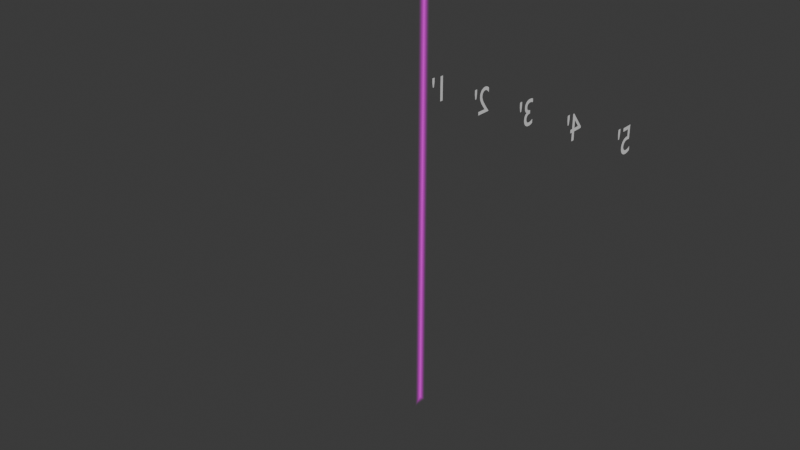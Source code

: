 # Source: ruler-radiance-r1.blend  (saved by Blender 5.2.44; exported with 4.5.12 LTS)
import bpy
from mathutils import Matrix  # noqa: F401  (used for matrix-valued properties, if any)

bpy.ops.wm.read_factory_settings(use_empty=True)
scene = bpy.context.scene
scene.name = 'Scene'

# ---- collections
col_collection = bpy.data.collections.new('Collection'); scene.collection.children.link(col_collection)

# ---- images (referenced by path relative to the original .blend; pixels are not part of the script)
import os
ASSET_DIR = os.environ.get("B2B_ASSET_DIR", "")  # directory of the original .blend (textures are referenced by path, not embedded)
HERE = os.path.dirname(os.path.abspath(__file__))  # packed textures are extracted next to this script under _unpacked/

def load_image(name, relpath, width, height, colorspace="sRGB"):
    """Load a texture the original file referenced (path relative to the .blend, or extracted next to this script)."""
    p = next((c for c in (os.path.join(HERE, relpath), os.path.join(ASSET_DIR, relpath)) if relpath and os.path.exists(c)), "")
    if p:
        img = bpy.data.images.load(p, check_existing=True)
        img.name = name
    else:  # same state as the original file: an image datablock whose file is absent (Cycles renders it pink)
        img = bpy.data.images.new(name, width, height)
        img.source = "FILE"
        img.filepath = "//" + (relpath or name)
    img.colorspace_settings.name = colorspace
    return img
img_fxwatertileflat_emask_dds = load_image('fxwatertileflat_emask.dds', 'fxwatertileflat_emask.dds', 1024, 1024, 'sRGB')

# ---- materials (node trees are filled in below, after node groups)
mat_material_001 = bpy.data.materials.new('Material.001')
mat_material_001.use_backface_culling_lightprobe_volume = False

# ---- node groups
ng_skyrimshader_effect = bpy.data.node_groups.new('SkyrimShader:Effect', 'ShaderNodeTree')
_s = ng_skyrimshader_effect.interface.new_socket(name='BSDF', in_out='OUTPUT', socket_type='NodeSocketShader')
_s = ng_skyrimshader_effect.interface.new_socket(name='Diffuse', in_out='INPUT', socket_type='NodeSocketColor')
_s = ng_skyrimshader_effect.interface.new_socket(name='Alpha Property', in_out='INPUT', socket_type='NodeSocketFloat')
_s.default_value = 1.0
_s = ng_skyrimshader_effect.interface.new_socket(name='Alpha Adjust', in_out='INPUT', socket_type='NodeSocketFloat')
_s.default_value = 1.0
_s.min_value = 0.0
_s.max_value = 1.0
_s = ng_skyrimshader_effect.interface.new_socket(name='Vertex Color', in_out='INPUT', socket_type='NodeSocketColor')
_s.default_value = (1.0, 1.0, 1.0, 1.0)
_s = ng_skyrimshader_effect.interface.new_socket(name='Vertex Alpha', in_out='INPUT', socket_type='NodeSocketFloat')
_s.default_value = 1.0
_s.min_value = 0.0
_s.max_value = 1.0
_s = ng_skyrimshader_effect.interface.new_socket(name='Emission Color', in_out='INPUT', socket_type='NodeSocketColor')
_s = ng_skyrimshader_effect.interface.new_socket(name='Emission Strength', in_out='INPUT', socket_type='NodeSocketFloat')
_N = ng_skyrimshader_effect.nodes; _L = ng_skyrimshader_effect.links
n0 = _N.new('NodeGroupInput'); n0.name = 'Group Input'; n0.location = (-1160, -220)
n1 = _N.new('ShaderNodeBsdfPrincipled'); n1.name = 'Principled BSDF'; n1.location = (163, 0)
n1.inputs[3].default_value = 1.0
n1.inputs[10].default_value = 2.0
n1.inputs[13].default_value = 0.0
n2 = _N.new('ShaderNodeMix'); n2.name = 'Mix'; n2.location = (-440, 240)
n2.data_type = 'RGBA'
n2.blend_type = 'MULTIPLY'
n3 = _N.new('NodeGroupOutput'); n3.name = 'Group Output'; n3.location = (459, 0)
n4 = _N.new('NodeGroupInput'); n4.name = 'Group Input.001'; n4.location = (-1160, 100)
n5 = _N.new('NodeGroupInput'); n5.name = 'Group Input.002'; n5.location = (-1160, -54)
n6 = _N.new('ShaderNodeMix'); n6.name = 'Mix.001'; n6.location = (-140, 240)
n6.data_type = 'RGBA'
n6.blend_type = 'MULTIPLY'
n6.inputs[0].default_value = 1.0
n7 = _N.new('ShaderNodeRGBCurve'); n7.name = 'RGB Curves'; n7.location = (-780, 360)
_c = n7.mapping.curves[3]
while len(_c.points) > 2: _c.points.remove(_c.points[-1])
_c.points[0].location = (0.0, 0.0); _c.points[0].handle_type = 'AUTO'
_c.points[1].location = (0.74018, 0.2931); _c.points[1].handle_type = 'AUTO'
_p = _c.points.new(1.0, 1.0); _p.handle_type = 'AUTO'
n7.mapping.update()
n8 = _N.new('ShaderNodeMix'); n8.name = 'Mix.004'; n8.location = (-460, -240)
n8.data_type = 'RGBA'
n8.inputs[6].default_value = (0.0, 0.0, 0.0, 1.0)
n9 = _N.new('NodeReroute'); n9.name = 'Reroute'; n9.location = (-600, -260)
n9.width = 10
n10 = _N.new('ShaderNodeMapRange'); n10.name = 'Map Range'; n10.location = (-760, -460)
n10.inputs[2].default_value = 2.0
n10.inputs[4].default_value = 0.5
n11 = _N.new('ShaderNodeMix'); n11.name = 'Mix.002'; n11.location = (-160, -260)
n11.data_type = 'RGBA'
n11.blend_type = 'MULTIPLY'
n11.inputs[0].default_value = 1.0
n12 = _N.new('ShaderNodeMapRange'); n12.name = 'Map Range.001'; n12.location = (-960, 360)
n12.inputs[1].default_value = 1.0
n12.inputs[2].default_value = 2.0
n12.inputs[3].default_value = 1.0
n12.inputs[4].default_value = 0.0
n13 = _N.new('ShaderNodeMix'); n13.name = 'Mix.003'; n13.location = (-673, -13)
n13.data_type = 'RGBA'
n13.blend_type = 'MULTIPLY'
n13.inputs[0].default_value = 1.0
n14 = _N.new('ShaderNodeMix'); n14.name = 'Mix.005'; n14.location = (-852, 20)
n14.data_type = 'RGBA'
n14.blend_type = 'MULTIPLY'
n14.inputs[0].default_value = 1.0
_L.new(n1.outputs[0], n3.inputs[0])
_L.new(n7.outputs[0], n2.inputs[6])
_L.new(n4.outputs[3], n2.inputs[7])
_L.new(n6.outputs[2], n1.inputs[0])
_L.new(n2.outputs[2], n6.inputs[6])
_L.new(n4.outputs[0], n7.inputs[1])
_L.new(n9.outputs[0], n8.inputs[7])
_L.new(n0.outputs[5], n9.inputs[0])
_L.new(n0.outputs[6], n10.inputs[0])
_L.new(n10.outputs[0], n8.inputs[0])
_L.new(n10.outputs[0], n1.inputs[28])
_L.new(n8.outputs[2], n11.inputs[7])
_L.new(n2.outputs[2], n11.inputs[6])
_L.new(n11.outputs[2], n1.inputs[27])
_L.new(n9.outputs[0], n6.inputs[7])
_L.new(n0.outputs[6], n12.inputs[0])
_L.new(n12.outputs[0], n7.inputs[0])
_L.new(n13.outputs[2], n1.inputs[4])
_L.new(n14.outputs[2], n13.inputs[6])
_L.new(n5.outputs[4], n13.inputs[7])
_L.new(n5.outputs[1], n14.inputs[6])
_L.new(n5.outputs[2], n14.inputs[7])
n3.is_active_output = True
ng_alphaproperty = bpy.data.node_groups.new('AlphaProperty', 'ShaderNodeTree')
_s = ng_alphaproperty.interface.new_socket(name='Alpha', in_out='OUTPUT', socket_type='NodeSocketFloat')
_s = ng_alphaproperty.interface.new_socket(name='Alpha', in_out='INPUT', socket_type='NodeSocketFloat')
_s.default_value = 1.0
_s.min_value = -1e+04
_s.max_value = 1e+04
_s = ng_alphaproperty.interface.new_socket(name='Alpha Test', in_out='INPUT', socket_type='NodeSocketBool')
_s.default_value = True
_s = ng_alphaproperty.interface.new_socket(name='Alpha Threshold', in_out='INPUT', socket_type='NodeSocketFloat')
_s.default_value = 128.0
_s.min_value = 0.0
_s.max_value = 255.0
_s = ng_alphaproperty.interface.new_socket(name='Alpha Blend', in_out='INPUT', socket_type='NodeSocketBool')
_s = ng_alphaproperty.interface.new_socket(name='Source Blend Mode', in_out='INPUT', socket_type='NodeSocketInt')
_s.default_value = 6
_s.min_value = 0
_s.max_value = 10
_s = ng_alphaproperty.interface.new_socket(name='Destination Blend Mode', in_out='INPUT', socket_type='NodeSocketInt')
_s.default_value = 7
_s.min_value = 0
_s.max_value = 10
_s = ng_alphaproperty.interface.new_socket(name='Vertex Alpha', in_out='INPUT', socket_type='NodeSocketFloat')
_s.default_value = 1.0
_N = ng_alphaproperty.nodes; _L = ng_alphaproperty.links
n0 = _N.new('NodeGroupOutput'); n0.name = 'Group Output'; n0.location = (747, 42)
n1 = _N.new('NodeGroupInput'); n1.name = 'Group Input'; n1.location = (-1327, 120)
n1.width = 178
n2 = _N.new('ShaderNodeMath'); n2.name = 'Math.005'; n2.location = (-838, 167)
n2.operation = 'MULTIPLY'
n3 = _N.new('ShaderNodeMath'); n3.name = 'Math'; n3.location = (-358, 44)
n3.label = 'Test Alpha'
n3.operation = 'GREATER_THAN'
n4 = _N.new('ShaderNodeMix'); n4.name = 'Mix.004'; n4.location = (-98, 61)
n4.label = 'Apply Alpha Test'
n4.inputs[2].default_value = 1.0
n5 = _N.new('ShaderNodeMix'); n5.name = 'Mix.005'; n5.location = (-625, -201)
n5.label = 'Apply Alpha Blend'
n5.inputs[2].default_value = 1.0
n6 = _N.new('NodeReroute'); n6.name = 'Reroute.004'; n6.location = (-304, 189)
n6.width = 16
n6.socket_idname = 'NodeSocketBool'
n7 = _N.new('ShaderNodeMath'); n7.name = 'Math.006'; n7.location = (132, 44)
n7.label = 'Test + Blend'
n7.operation = 'MULTIPLY'
n8 = _N.new('NodeReroute'); n8.name = 'Reroute.001'; n8.location = (-838, 187)
n8.width = 16
n8.socket_idname = 'NodeSocketBool'
n9 = _N.new('NodeReroute'); n9.name = 'Reroute.002'; n9.location = (-487, 135)
n9.width = 16
n9.socket_idname = 'NodeSocketFloat'
n10 = _N.new('NodeReroute'); n10.name = 'Reroute.003'; n10.location = (59, -232)
n10.width = 16
n10.socket_idname = 'NodeSocketFloat'
n11 = _N.new('NodeReroute'); n11.name = 'Reroute'; n11.location = (-1036, -165)
n11.width = 16
n11.socket_idname = 'NodeSocketBool'
n12 = _N.new('ShaderNodeMath'); n12.name = 'Math.001'; n12.location = (-1037, 48)
n12.label = 'Gamma Correction'
n12.operation = 'POWER'
n12.inputs[1].default_value = 2.2
n13 = _N.new('ShaderNodeMath'); n13.name = 'Math.002'; n13.location = (-618, 44)
n13.label = 'Map to Blender'
n13.operation = 'DIVIDE'
n13.inputs[1].default_value = 255.0
n14 = _N.new('NodeReroute'); n14.name = 'Reroute.005'; n14.location = (-1009, -121)
n14.width = 16
n14.socket_idname = 'NodeSocketFloat'
n15 = _N.new('ShaderNodeMix'); n15.name = 'Mix.006'; n15.location = (-105, -201)
n15.label = 'Apply Dst 1'
n16 = _N.new('ShaderNodeMath'); n16.name = 'Math.003'; n16.location = (-827, -346)
n16.label = 'Dst Blend One'
n16.operation = 'COMPARE'
n16.inputs[1].default_value = 0.0
n16.inputs[2].default_value = 0.001
n17 = _N.new('NodeReroute'); n17.name = 'Reroute.006'; n17.location = (-998, -448)
n17.width = 16
n17.socket_idname = 'NodeSocketInt'
n18 = _N.new('ShaderNodeMath'); n18.name = 'Math.007'; n18.location = (-365, -217)
n18.label = 'Dst One Result'
n18.operation = 'MULTIPLY'
n19 = _N.new('NodeReroute'); n19.name = 'Reroute.007'; n19.location = (-230, -381)
n19.width = 16
n19.socket_idname = 'NodeSocketFloat'
n20 = _N.new('NodeReroute'); n20.name = 'Reroute.008'; n20.location = (-372, -185)
n20.width = 16
n20.socket_idname = 'NodeSocketFloat'
n21 = _N.new('NodeReroute'); n21.name = 'Reroute.009'; n21.location = (-228, -186)
n21.width = 16
n21.socket_idname = 'NodeSocketFloat'
n22 = _N.new('ShaderNodeMix'); n22.name = 'Mix.007'; n22.location = (461, 56)
n22.label = 'Apply Alpha Blend'
n23 = _N.new('NodeReroute'); n23.name = 'Reroute.010'; n23.location = (36, -171)
n23.width = 16
n23.socket_idname = 'NodeSocketBool'
n24 = _N.new('NodeReroute'); n24.name = 'Reroute.011'; n24.location = (137, 70)
n24.width = 16
n24.socket_idname = 'NodeSocketFloat'
n25 = _N.new('NodeReroute'); n25.name = 'Reroute.012'; n25.location = (277, 67)
n25.width = 16
n25.socket_idname = 'NodeSocketFloat'
_L.new(n8.outputs[0], n6.inputs[0])
_L.new(n6.outputs[0], n4.inputs[0])
_L.new(n3.outputs[0], n4.inputs[3])
_L.new(n11.outputs[0], n5.inputs[0])
_L.new(n10.outputs[0], n7.inputs[1])
_L.new(n4.outputs[0], n7.inputs[0])
_L.new(n1.outputs[0], n2.inputs[0])
_L.new(n9.outputs[0], n3.inputs[0])
_L.new(n2.outputs[0], n5.inputs[3])
_L.new(n1.outputs[1], n8.inputs[0])
_L.new(n2.outputs[0], n9.inputs[0])
_L.new(n1.outputs[3], n11.inputs[0])
_L.new(n1.outputs[6], n12.inputs[0])
_L.new(n12.outputs[0], n2.inputs[1])
_L.new(n13.outputs[0], n3.inputs[1])
_L.new(n14.outputs[0], n13.inputs[0])
_L.new(n1.outputs[2], n14.inputs[0])
_L.new(n17.outputs[0], n16.inputs[0])
_L.new(n1.outputs[5], n17.inputs[0])
_L.new(n5.outputs[0], n18.inputs[0])
_L.new(n19.outputs[0], n15.inputs[0])
_L.new(n18.outputs[0], n15.inputs[3])
_L.new(n21.outputs[0], n15.inputs[2])
_L.new(n15.outputs[0], n10.inputs[0])
_L.new(n16.outputs[0], n19.inputs[0])
_L.new(n5.outputs[0], n20.inputs[0])
_L.new(n20.outputs[0], n21.inputs[0])
_L.new(n23.outputs[0], n22.inputs[0])
_L.new(n11.outputs[0], n23.inputs[0])
_L.new(n7.outputs[0], n22.inputs[3])
_L.new(n22.outputs[0], n0.inputs[0])
_L.new(n25.outputs[0], n22.inputs[2])
_L.new(n4.outputs[0], n24.inputs[0])
_L.new(n24.outputs[0], n25.inputs[0])
n0.is_active_output = True
ng_uv_converter = bpy.data.node_groups.new('UV_Converter', 'ShaderNodeTree')
_s = ng_uv_converter.interface.new_socket(name='Vector', in_out='OUTPUT', socket_type='NodeSocketVector')
_s = ng_uv_converter.interface.new_socket(name='Offset U', in_out='INPUT', socket_type='NodeSocketFloat')
_s = ng_uv_converter.interface.new_socket(name='Offset V', in_out='INPUT', socket_type='NodeSocketFloat')
_s = ng_uv_converter.interface.new_socket(name='Scale U', in_out='INPUT', socket_type='NodeSocketFloat')
_s = ng_uv_converter.interface.new_socket(name='Scale V', in_out='INPUT', socket_type='NodeSocketFloat')
_s = ng_uv_converter.interface.new_socket(name='Wrap U', in_out='INPUT', socket_type='NodeSocketInt')
_s.subtype = 'FACTOR'
_s.min_value = 0
_s.max_value = 1
_s = ng_uv_converter.interface.new_socket(name='Wrap V', in_out='INPUT', socket_type='NodeSocketInt')
_s.subtype = 'FACTOR'
_s.min_value = 0
_s.max_value = 1
_N = ng_uv_converter.nodes; _L = ng_uv_converter.links
n0 = _N.new('NodeGroupInput'); n0.name = 'Group Input'; n0.location = (-200, 0)
n1 = _N.new('ShaderNodeTexCoord'); n1.name = 'Texture Coordinate'; n1.location = (-200, 400)
n2 = _N.new('ShaderNodeSeparateXYZ'); n2.name = 'Separate XYZ'; n2.location = (0, 400)
n3 = _N.new('ShaderNodeMath'); n3.name = 'Math'; n3.location = (200, 400)
n4 = _N.new('ShaderNodeMath'); n4.name = 'Math.001'; n4.location = (400, 350)
n4.operation = 'MULTIPLY'
n5 = _N.new('ShaderNodeMix'); n5.name = 'Mix'; n5.location = (958, 128)
n5.data_type = 'RGBA'
n6 = _N.new('ShaderNodeMath'); n6.name = 'Math.002'; n6.location = (200, -140)
n7 = _N.new('ShaderNodeMath'); n7.name = 'Math.003'; n7.location = (400, -140)
n7.operation = 'MULTIPLY'
n8 = _N.new('ShaderNodeCombineXYZ'); n8.name = 'Combine XYZ'; n8.location = (1158, -12)
n9 = _N.new('NodeGroupOutput'); n9.name = 'Group Output'; n9.location = (1358, 8)
n10 = _N.new('NodeReroute'); n10.name = 'Reroute'; n10.location = (20, -348)
n10.width = 14
n10.socket_idname = 'NodeSocketIntFactor'
n11 = _N.new('NodeReroute'); n11.name = 'Reroute.001'; n11.location = (340, -100)
n11.width = 14
n11.socket_idname = 'NodeSocketFloat'
n12 = _N.new('NodeReroute'); n12.name = 'Reroute.002'; n12.location = (833, -120)
n12.width = 14
n12.socket_idname = 'NodeSocketIntFactor'
n13 = _N.new('NodeReroute'); n13.name = 'Reroute.003'; n13.location = (833, 320)
n13.width = 14
n13.socket_idname = 'NodeSocketFloat'
n14 = _N.new('NodeReroute'); n14.name = 'Reroute.004'; n14.location = (600, -388)
n14.width = 14
n14.socket_idname = 'NodeSocketFloat'
n15 = _N.new('ShaderNodeMix'); n15.name = 'Mix.002'; n15.location = (958, -132)
n16 = _N.new('NodeReroute'); n16.name = 'Reroute.005'; n16.location = (833, -348)
n16.width = 14
n16.socket_idname = 'NodeSocketIntFactor'
n17 = _N.new('NodeReroute'); n17.name = 'Reroute.006'; n17.location = (833, -388)
n17.width = 14
n17.socket_idname = 'NodeSocketFloat'
n18 = _N.new('ShaderNodeMath'); n18.name = 'Math.004'; n18.location = (560, 97)
n18.operation = 'MINIMUM'
n18.inputs[1].default_value = 1.0
n19 = _N.new('ShaderNodeMath'); n19.name = 'Math.005'; n19.location = (713, 93)
n19.operation = 'MAXIMUM'
n19.inputs[1].default_value = 0.0
n20 = _N.new('ShaderNodeMath'); n20.name = 'Math.006'; n20.location = (586, -150)
n20.operation = 'MINIMUM'
n20.inputs[1].default_value = 1.0
n21 = _N.new('ShaderNodeMath'); n21.name = 'Math.007'; n21.location = (761, -151)
n21.operation = 'MAXIMUM'
n21.inputs[1].default_value = 0.0
_L.new(n1.outputs[2], n2.inputs[0])
_L.new(n2.outputs[0], n3.inputs[0])
_L.new(n0.outputs[0], n3.inputs[1])
_L.new(n3.outputs[0], n4.inputs[0])
_L.new(n0.outputs[2], n4.inputs[1])
_L.new(n12.outputs[0], n5.inputs[0])
_L.new(n2.outputs[1], n6.inputs[0])
_L.new(n5.outputs[2], n8.inputs[0])
_L.new(n8.outputs[0], n9.inputs[0])
_L.new(n0.outputs[5], n10.inputs[0])
_L.new(n0.outputs[3], n11.inputs[0])
_L.new(n11.outputs[0], n7.inputs[0])
_L.new(n6.outputs[0], n7.inputs[1])
_L.new(n0.outputs[4], n12.inputs[0])
_L.new(n4.outputs[0], n13.inputs[0])
_L.new(n7.outputs[0], n14.inputs[0])
_L.new(n16.outputs[0], n15.inputs[0])
_L.new(n15.outputs[0], n8.inputs[1])
_L.new(n10.outputs[0], n16.inputs[0])
_L.new(n14.outputs[0], n17.inputs[0])
_L.new(n4.outputs[0], n18.inputs[0])
_L.new(n18.outputs[0], n19.inputs[0])
_L.new(n20.outputs[0], n21.inputs[0])
_L.new(n7.outputs[0], n20.inputs[0])
_L.new(n0.outputs[1], n6.inputs[1])
_L.new(n19.outputs[0], n5.inputs[6])
_L.new(n13.outputs[0], n5.inputs[7])
_L.new(n21.outputs[0], n15.inputs[2])
_L.new(n17.outputs[0], n15.inputs[3])
n9.is_active_output = True

# ---- material node trees
mat_material_001.use_nodes = True; mat_material_001.node_tree.nodes.clear()
_N = mat_material_001.node_tree.nodes; _L = mat_material_001.node_tree.links
n0 = _N.new('ShaderNodeOutputMaterial'); n0.name = 'Material Output'; n0.location = (200, 100)
n1 = _N.new('ShaderNodeGroup'); n1.name = 'Group'; n1.location = (-200, 100)
n1.node_tree = ng_skyrimshader_effect
n1.inputs[2].default_value = 1.0
n1.inputs[3].default_value = (1.0, 1.0, 1.0, 1.0)
n1.inputs[4].default_value = 1.0
n1.inputs[5].default_value = (1.0, 1.0, 1.0, 1.0)
n1.inputs[6].default_value = 2.0
n2 = _N.new('ShaderNodeGroup'); n2.name = 'Group.001'; n2.location = (-390, 100)
n2.node_tree = ng_alphaproperty
n2.inputs[0].default_value = 1.0
n2.inputs[1].default_value = False
n2.inputs[2].default_value = 128.0
n2.inputs[3].default_value = True
n2.inputs[4].default_value = 6
n2.inputs[5].default_value = 7
n3 = _N.new('ShaderNodeAttribute'); n3.name = 'Attribute'; n3.location = (-758, -165)
n3.attribute_name = 'Vertex Alpha'
n4 = _N.new('ShaderNodeTexImage'); n4.name = 'Image Texture'; n4.location = (-719, 126)
n4.image = img_fxwatertileflat_emask_dds
n5 = _N.new('ShaderNodeSeparateXYZ'); n5.name = 'Separate XYZ'; n5.location = (-603, -166)
n6 = _N.new('ShaderNodeGroup'); n6.name = 'Group.002'; n6.location = (-909, 126)
n6.node_tree = ng_uv_converter
n6.inputs[0].default_value = 0.0
n6.inputs[1].default_value = 0.5994
n6.inputs[2].default_value = 0.0
n6.inputs[3].default_value = 0.0
n6.inputs[4].default_value = 1
n6.inputs[5].default_value = 1
_L.new(n1.outputs[0], n0.inputs[0])
_L.new(n4.outputs[0], n1.inputs[0])
_L.new(n3.outputs[1], n5.inputs[0])
_L.new(n5.outputs[0], n2.inputs[6])
_L.new(n6.outputs[0], n4.inputs[0])
_L.new(n2.outputs[0], n1.inputs[1])
n0.is_active_output = True

# ---- world
world_world = bpy.data.worlds.new('World'); scene.world = world_world
world_world.use_nodes = True; world_world.node_tree.nodes.clear()
_N = world_world.node_tree.nodes; _L = world_world.node_tree.links
n0 = _N.new('ShaderNodeOutputWorld'); n0.name = 'World Output'; n0.location = (200, 100)
n1 = _N.new('ShaderNodeBackground'); n1.name = 'Background'; n1.location = (-200, 100)
n1.inputs[0].default_value = (0.05088, 0.05088, 0.05088, 1.0)
_L.new(n1.outputs[0], n0.inputs[0])
n0.is_active_output = True
world_world.color = (0.05088, 0.05088, 0.05088)
world_world.sun_shadow_jitter_overblur = 0.0

# ---- meshes
me_plane = bpy.data.meshes.new('Plane')
me_plane.from_pydata([(-106.7, -4.0, -4.488e-06), (106.7, -4.0, 4.488e-06), (-106.7, 4.0, -4.488e-06), (106.7, 4.0, 4.488e-06), (-102.7, 0.0, -4.319e-06), (102.7, 0.0, 4.319e-06)], [], [(4, 2, 0), (5, 4, 0, 1), (5, 1, 3), (4, 5, 3, 2)])
_uv = me_plane.uv_layers.new(name='UVMap')
_uv.uv.foreach_set('vector', [0.5011, 13.16, 0.9945, 13.66, 0.007656, 13.66, 0.5011, -12.16, 0.5011, 13.16, 0.007656, 13.66, 0.007658, -12.66, 0.5011, -12.16, 0.007658, -12.66, 0.9945, -12.66, 0.5011, 13.16, 0.5011, -12.16, 0.9945, -12.66, 0.9945, 13.66])
_ca = me_plane.color_attributes.new('Vertex Alpha', 'FLOAT_COLOR', 'POINT')
_ca.data.foreach_set('color', [0.0, 0.0, 0.0, 1.0, 0.0, 0.0, 0.0, 1.0, 0.0, 0.0, 0.0, 1.0, 0.0, 0.0, 0.0, 1.0, 1.0, 1.0, 1.0, 1.0, 1.0, 1.0, 1.0, 1.0])
_ca = me_plane.color_attributes.new('Attribute', 'BYTE_COLOR', 'CORNER')
_ca.data.foreach_set('color', [1.0, 1.0, 1.0, 1.0, 1.0, 1.0, 1.0, 1.0, 1.0, 1.0, 1.0, 1.0, 1.0, 1.0, 1.0, 1.0, 1.0, 1.0, 1.0, 1.0, 1.0, 1.0, 1.0, 1.0, 1.0, 1.0, 1.0, 1.0, 1.0, 1.0, 1.0, 1.0, 1.0, 1.0, 1.0, 1.0, 1.0, 1.0, 1.0, 1.0, 1.0, 1.0, 1.0, 1.0, 1.0, 1.0, 1.0, 1.0, 1.0, 1.0, 1.0, 1.0, 1.0, 1.0, 1.0, 1.0])
me_plane.materials.append(mat_material_001)
me_plane.update()

# ---- curves / text
cu_nurbspath = bpy.data.curves.new('NurbsPath', 'CURVE')
cu_nurbspath.dimensions = '3D'
_sp = cu_nurbspath.splines.new('NURBS'); _sp.points.add(1)
_sp.points.foreach_set('co', [0.0, 0.0, -106.7, 1.0, 0.0, 0.0, 106.7, 1.0])
_sp.order_u = 2
_sp.order_v = 0
_sp.use_endpoint_u = True
_sp = cu_nurbspath.splines.new('NURBS'); _sp.points.add(1)
_sp.points.foreach_set('co', [64.0, 0.0, -106.7, 1.0, 64.0, 0.0, 106.7, 1.0])
_sp.order_u = 2
_sp.order_v = 0
_sp.use_endpoint_u = True
_sp = cu_nurbspath.splines.new('NURBS'); _sp.points.add(1)
_sp.points.foreach_set('co', [85.33, 0.0, -106.7, 1.0, 85.33, 0.0, 106.7, 1.0])
_sp.order_u = 2
_sp.order_v = 0
_sp.use_endpoint_u = True
_sp = cu_nurbspath.splines.new('NURBS'); _sp.points.add(1)
_sp.points.foreach_set('co', [106.7, 0.0, 106.7, 1.0, 106.7, 0.0, -106.7, 1.0])
_sp.order_u = 2
_sp.order_v = 0
_sp.use_endpoint_u = True
_sp = cu_nurbspath.splines.new('NURBS'); _sp.points.add(1)
_sp.points.foreach_set('co', [42.67, 0.0, 106.7, 1.0, 42.67, 0.0, -106.7, 1.0])
_sp.order_u = 2
_sp.order_v = 0
_sp.use_endpoint_u = True
_sp = cu_nurbspath.splines.new('NURBS'); _sp.points.add(1)
_sp.points.foreach_set('co', [21.33, 0.0, -106.7, 1.0, 21.33, 0.0, 106.7, 1.0])
_sp.order_u = 2
_sp.order_v = 0
_sp.use_endpoint_u = True
_sp = cu_nurbspath.splines.new('NURBS'); _sp.points.add(1)
_sp.points.foreach_set('co', [-64.0, 0.0, -106.7, 1.0, -64.0, 0.0, 106.7, 1.0])
_sp.order_u = 2
_sp.order_v = 0
_sp.use_endpoint_u = True
_sp = cu_nurbspath.splines.new('NURBS'); _sp.points.add(1)
_sp.points.foreach_set('co', [-42.67, 0.0, -106.7, 1.0, -42.67, 0.0, 106.7, 1.0])
_sp.order_u = 2
_sp.order_v = 0
_sp.use_endpoint_u = True
_sp = cu_nurbspath.splines.new('NURBS'); _sp.points.add(1)
_sp.points.foreach_set('co', [-21.33, 0.0, 106.7, 1.0, -21.33, 0.0, -106.7, 1.0])
_sp.order_u = 2
_sp.order_v = 0
_sp.use_endpoint_u = True
_sp = cu_nurbspath.splines.new('NURBS'); _sp.points.add(1)
_sp.points.foreach_set('co', [-85.33, 0.0, 106.7, 1.0, -85.33, 0.0, -106.7, 1.0])
_sp.order_u = 2
_sp.order_v = 0
_sp.use_endpoint_u = True
_sp = cu_nurbspath.splines.new('NURBS'); _sp.points.add(1)
_sp.points.foreach_set('co', [-106.7, 0.0, -106.7, 1.0, -106.7, 0.0, 106.7, 1.0])
_sp.order_u = 2
_sp.order_v = 0
_sp.use_endpoint_u = True
cu_nurbspath.use_path = True
cu_nurbspath.fill_mode = 'FULL'
cu_nurbspath_001 = bpy.data.curves.new('NurbsPath.001', 'CURVE')
cu_nurbspath_001.dimensions = '3D'
_sp = cu_nurbspath_001.splines.new('NURBS'); _sp.points.add(1)
_sp.points.foreach_set('co', [-106.7, 0.0, 0.0, 1.0, 106.7, 0.0, 0.0, 1.0])
_sp.order_u = 2
_sp.order_v = 0
_sp.use_endpoint_u = True
_sp = cu_nurbspath_001.splines.new('NURBS'); _sp.points.add(1)
_sp.points.foreach_set('co', [-106.7, 0.0, 106.7, 1.0, 106.7, 0.0, 106.7, 1.0])
_sp.order_u = 2
_sp.order_v = 0
_sp.use_endpoint_u = True
_sp = cu_nurbspath_001.splines.new('NURBS'); _sp.points.add(1)
_sp.points.foreach_set('co', [-106.7, 0.0, -106.7, 1.0, 106.7, 0.0, -106.7, 1.0])
_sp.order_u = 2
_sp.order_v = 0
_sp.use_endpoint_u = True
cu_nurbspath_001.use_path = True
cu_nurbspath_001.fill_mode = 'FULL'
txt_text = bpy.data.curves.new('Text', 'FONT')
txt_text.dimensions = '2D'
txt_text.body = "1'"
txt_text_001 = bpy.data.curves.new('Text.001', 'FONT')
txt_text_001.dimensions = '2D'
txt_text_001.body = "2'"
txt_text_002 = bpy.data.curves.new('Text.002', 'FONT')
txt_text_002.dimensions = '2D'
txt_text_002.body = "3'"
txt_text_003 = bpy.data.curves.new('Text.003', 'FONT')
txt_text_003.dimensions = '2D'
txt_text_003.body = "4'"
txt_text_004 = bpy.data.curves.new('Text.004', 'FONT')
txt_text_004.dimensions = '2D'
txt_text_004.body = "5'"
cu_nurbspath_002 = bpy.data.curves.new('NurbsPath.002', 'CURVE')
cu_nurbspath_002.dimensions = '3D'
_sp = cu_nurbspath_002.splines.new('NURBS'); _sp.points.add(1)
_sp.points.foreach_set('co', [21.33, 0.0, 64.0, 1.0, 21.33, -8.667, 64.0, 1.0])
_sp.order_u = 2
_sp.order_v = 0
_sp.use_endpoint_u = True
_sp = cu_nurbspath_002.splines.new('NURBS'); _sp.points.add(1)
_sp.points.foreach_set('co', [42.67, 0.0, 64.0, 1.0, 42.67, -8.667, 64.0, 1.0])
_sp.order_u = 2
_sp.order_v = 0
_sp.use_endpoint_u = True
_sp = cu_nurbspath_002.splines.new('NURBS'); _sp.points.add(1)
_sp.points.foreach_set('co', [64.0, 0.0, 64.0, 1.0, 64.0, -8.667, 64.0, 1.0])
_sp.order_u = 2
_sp.order_v = 0
_sp.use_endpoint_u = True
_sp = cu_nurbspath_002.splines.new('NURBS'); _sp.points.add(1)
_sp.points.foreach_set('co', [85.33, 0.0, 64.0, 1.0, 85.33, -8.667, 64.0, 1.0])
_sp.order_u = 2
_sp.order_v = 0
_sp.use_endpoint_u = True
_sp = cu_nurbspath_002.splines.new('NURBS'); _sp.points.add(1)
_sp.points.foreach_set('co', [106.7, 0.0, 64.0, 1.0, 106.7, -8.667, 64.0, 1.0])
_sp.order_u = 2
_sp.order_v = 0
_sp.use_endpoint_u = True
cu_nurbspath_002.use_path = True
cu_nurbspath_002.fill_mode = 'FULL'

# ---- objects
ob_segmentsvertical = bpy.data.objects.new('SegmentsVertical', cu_nurbspath)
ob_segmentsforwardback = bpy.data.objects.new('SegmentsForwardBack', cu_nurbspath_001)
ob_text = bpy.data.objects.new('Text', txt_text)
ob_text_001 = bpy.data.objects.new('Text.001', txt_text_001)
ob_text_002 = bpy.data.objects.new('Text.002', txt_text_002)
ob_text_003 = bpy.data.objects.new('Text.003', txt_text_003)
ob_text_004 = bpy.data.objects.new('Text.004', txt_text_004)
ob_linestonumbers = bpy.data.objects.new('LinesToNumbers', cu_nurbspath_002)
ob_linevertical_p0 = bpy.data.objects.new('LineVertical_p0', me_plane)

# ---- transforms, parenting, visibility, modifiers, constraints
ob_segmentsvertical.location = (0.0, 0.0, 0.0)
ob_segmentsforwardback.location = (0.0, 0.0, 0.0)
ob_text.location = (21.33, -10.67, 64.0)
ob_text.rotation_euler = (1.571, 0.0, 4.712)
ob_text.scale = (16.0, 16.0, 1.0)
ob_text_001.location = (42.67, -10.67, 64.0)
ob_text_001.rotation_euler = (1.571, 0.0, 4.712)
ob_text_001.scale = (16.0, 16.0, 1.0)
ob_text_002.location = (64.0, -10.67, 64.0)
ob_text_002.rotation_euler = (1.571, 0.0, 4.712)
ob_text_002.scale = (16.0, 16.0, 1.0)
ob_text_003.location = (85.33, -10.67, 64.0)
ob_text_003.rotation_euler = (1.571, 0.0, 4.712)
ob_text_003.scale = (16.0, 16.0, 1.0)
ob_text_004.location = (106.7, -10.67, 64.0)
ob_text_004.rotation_euler = (1.571, 0.0, 4.712)
ob_text_004.scale = (16.0, 16.0, 1.0)
ob_linestonumbers.location = (0.0, 0.0, 0.0)
ob_linevertical_p0.location = (0.0, 0.0, 0.0)
ob_linevertical_p0.rotation_euler = (0.0, 1.571, 0.0)

# ---- collection membership
col_collection.objects.link(ob_segmentsvertical)
col_collection.objects.link(ob_segmentsforwardback)
col_collection.objects.link(ob_text)
col_collection.objects.link(ob_text_001)
col_collection.objects.link(ob_text_002)
col_collection.objects.link(ob_text_003)
col_collection.objects.link(ob_text_004)
col_collection.objects.link(ob_linestonumbers)
col_collection.objects.link(ob_linevertical_p0)

# ---- scene / render settings (as saved in the file)
scene.frame_start = 1; scene.frame_end = 30; scene.frame_set(17)
scene.render.engine = 'BLENDER_EEVEE_NEXT'
scene.render.bake_bias = 0.0
scene.render.bake_samples = 0
scene.render.compositor_device = 'GPU'
scene.eevee.use_volume_custom_range = False
scene.eevee.fast_gi_thickness_near = 0.1
scene.eevee.fast_gi_thickness_far = 0.0
scene.eevee.ray_tracing_options.screen_trace_thickness = 0.1
bpy.context.view_layer.update()

# ---- added for rendering (the .blend has no active camera and no usable light): camera, sun
cam_auto = bpy.data.cameras.new('AutoCamera')
cam_auto.lens = 50.0
cam_auto.sensor_width = 36.0
cam_auto.clip_end = 4986.15
ob_auto_camera = bpy.data.objects.new('AutoCamera', cam_auto)
scene.collection.objects.link(ob_auto_camera)
ob_auto_camera.location = (284.113, -356.668, 227.29)
ob_auto_camera.rotation_euler = (1.09748, -7.21219e-08, 0.694738)
scene.camera = ob_auto_camera
light_auto_sun = bpy.data.lights.new('AutoSun', 'SUN')
light_auto_sun.energy = 3.0
light_auto_sun.angle = 0.0523599
ob_auto_sun = bpy.data.objects.new('AutoSun', light_auto_sun)
scene.collection.objects.link(ob_auto_sun)
ob_auto_sun.rotation_euler = (0.872665, 0.174533, 0.523599)
bpy.context.view_layer.update()
